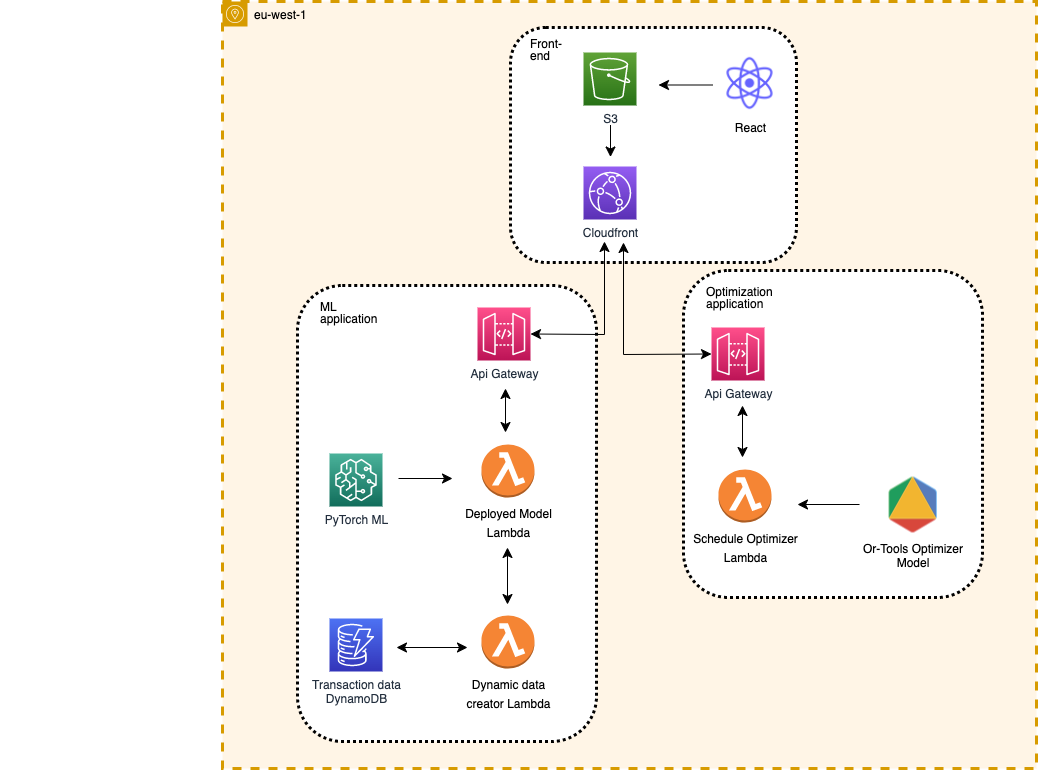

The diagram above was exported from draw.io. Its source (the exported page's mxGraphModel, read from the mxfile embedded in the PNG):
<mxGraphModel dx="2452" dy="1322" grid="0" gridSize="10" guides="1" tooltips="1" connect="1" arrows="1" fold="1" page="0" pageScale="1" pageWidth="850" pageHeight="1100" math="0" shadow="0">
  <root>
    <mxCell id="0" />
    <mxCell id="1" parent="0" />
    <mxCell id="I5cPq-hetXusHrn3d16u-5" value="eu-west-1" style="sketch=0;outlineConnect=0;html=1;whiteSpace=wrap;fontSize=12;fontStyle=0;shape=mxgraph.aws4.group;grIcon=mxgraph.aws4.group_availability_zone;strokeColor=#d79b00;fillColor=#FFF5E6;verticalAlign=top;align=left;spacingLeft=30;dashed=1;strokeWidth=3;" parent="1" vertex="1">
      <mxGeometry x="-28" y="207" width="814" height="767" as="geometry" />
    </mxCell>
    <mxCell id="I5cPq-hetXusHrn3d16u-20" value="&lt;blockquote style=&quot;margin: 0px 0px 0px 40px; border: none; padding: 0px; line-height: 100%;&quot;&gt;&lt;blockquote style=&quot;margin: 0px 0px 0px 40px; border: none; padding: 0px; line-height: 100%;&quot;&gt;&lt;blockquote style=&quot;margin: 0px 0px 0px 40px; border: none; padding: 0px; line-height: 100%;&quot;&gt;&lt;blockquote style=&quot;margin: 0px 0px 0px 40px; border: none; padding: 0px; line-height: 100%;&quot;&gt;&lt;blockquote style=&quot;margin: 0px 0px 0px 40px; border: none; padding: 0px; line-height: 100%;&quot;&gt;&lt;blockquote style=&quot;margin: 0px 0px 0px 40px; border: none; padding: 0px; line-height: 100%;&quot;&gt;&lt;blockquote style=&quot;margin: 0px 0px 0px 40px; border: none; padding: 0px; line-height: 100%;&quot;&gt;&lt;blockquote style=&quot;margin: 0px 0px 0px 40px; border: none; padding: 0px; line-height: 100%;&quot;&gt;Front-e&lt;span style=&quot;background-color: initial;&quot;&gt;nd&lt;/span&gt;&lt;/blockquote&gt;&lt;/blockquote&gt;&lt;/blockquote&gt;&lt;/blockquote&gt;&lt;/blockquote&gt;&lt;/blockquote&gt;&lt;/blockquote&gt;&lt;/blockquote&gt;" style="rounded=1;html=1;labelBackgroundColor=none;strokeColor=default;strokeWidth=3;fillColor=default;labelPosition=left;verticalLabelPosition=top;align=left;verticalAlign=bottom;horizontal=1;dashed=1;dashPattern=1 1;textDirection=ltr;whiteSpace=wrap;spacingTop=17;spacingBottom=-29;glass=0;perimeterSpacing=0;spacing=-6;spacingLeft=-8;" parent="1" vertex="1">
      <mxGeometry x="260" y="233" width="286" height="235" as="geometry" />
    </mxCell>
    <mxCell id="I5cPq-hetXusHrn3d16u-14" value="&lt;blockquote style=&quot;margin: 0px 0px 0px 40px; border: none; padding: 0px; line-height: 100%;&quot;&gt;&lt;blockquote style=&quot;margin: 0px 0px 0px 40px; border: none; padding: 0px; line-height: 100%;&quot;&gt;&lt;blockquote style=&quot;margin: 0px 0px 0px 40px; border: none; padding: 0px; line-height: 100%;&quot;&gt;&lt;blockquote style=&quot;margin: 0px 0px 0px 40px; border: none; padding: 0px; line-height: 100%;&quot;&gt;&lt;blockquote style=&quot;margin: 0px 0px 0px 40px; border: none; padding: 0px; line-height: 100%;&quot;&gt;&lt;blockquote style=&quot;margin: 0px 0px 0px 40px; border: none; padding: 0px; line-height: 100%;&quot;&gt;&lt;blockquote style=&quot;margin: 0px 0px 0px 40px; border: none; padding: 0px; line-height: 100%;&quot;&gt;&lt;blockquote style=&quot;margin: 0px 0px 0px 40px; border: none; padding: 0px; line-height: 100%;&quot;&gt;ML application&lt;/blockquote&gt;&lt;/blockquote&gt;&lt;/blockquote&gt;&lt;/blockquote&gt;&lt;/blockquote&gt;&lt;/blockquote&gt;&lt;/blockquote&gt;&lt;/blockquote&gt;" style="rounded=1;html=1;labelBackgroundColor=none;strokeColor=default;strokeWidth=3;fillColor=default;labelPosition=left;verticalLabelPosition=top;align=left;verticalAlign=bottom;horizontal=1;dashed=1;dashPattern=1 1;textDirection=ltr;whiteSpace=wrap;spacingTop=23;spacingBottom=-42;glass=0;perimeterSpacing=0;" parent="1" vertex="1">
      <mxGeometry x="47" y="491" width="299" height="456" as="geometry" />
    </mxCell>
    <mxCell id="I5cPq-hetXusHrn3d16u-12" value="&lt;blockquote style=&quot;margin: 0px 0px 0px 40px; border: none; padding: 0px; line-height: 100%;&quot;&gt;&lt;blockquote style=&quot;margin: 0px 0px 0px 40px; border: none; padding: 0px; line-height: 100%;&quot;&gt;&lt;blockquote style=&quot;margin: 0px 0px 0px 40px; border: none; padding: 0px; line-height: 100%;&quot;&gt;&lt;blockquote style=&quot;margin: 0px 0px 0px 40px; border: none; padding: 0px; line-height: 100%;&quot;&gt;&lt;blockquote style=&quot;margin: 0px 0px 0px 40px; border: none; padding: 0px; line-height: 100%;&quot;&gt;&lt;blockquote style=&quot;margin: 0px 0px 0px 40px; border: none; padding: 0px; line-height: 100%;&quot;&gt;&lt;blockquote style=&quot;margin: 0px 0px 0px 40px; border: none; padding: 0px; line-height: 100%;&quot;&gt;&lt;blockquote style=&quot;margin: 0px 0px 0px 40px; border: none; padding: 0px; line-height: 100%;&quot;&gt;Optimization application&lt;/blockquote&gt;&lt;/blockquote&gt;&lt;/blockquote&gt;&lt;/blockquote&gt;&lt;/blockquote&gt;&lt;/blockquote&gt;&lt;/blockquote&gt;&lt;/blockquote&gt;" style="rounded=1;html=1;labelBackgroundColor=none;strokeColor=default;strokeWidth=3;fillColor=default;labelPosition=left;verticalLabelPosition=top;align=left;verticalAlign=bottom;horizontal=1;dashed=1;dashPattern=1 1;textDirection=ltr;whiteSpace=wrap;spacingTop=23;spacingBottom=-42;glass=0;perimeterSpacing=0;" parent="1" vertex="1">
      <mxGeometry x="433" y="476" width="299" height="327" as="geometry" />
    </mxCell>
    <mxCell id="NugOmR9R26xQfNaBHagy-4" value="&lt;font style=&quot;font-size: 12px;&quot;&gt;Deployed Model&lt;br&gt;Lambda&lt;/font&gt;" style="outlineConnect=0;dashed=0;verticalLabelPosition=bottom;verticalAlign=top;align=center;html=1;shape=mxgraph.aws3.lambda_function;fillColor=#F58534;gradientColor=none;fontSize=16;aspect=fixed;" parent="1" vertex="1">
      <mxGeometry x="231" y="650" width="53" height="53" as="geometry" />
    </mxCell>
    <mxCell id="NugOmR9R26xQfNaBHagy-7" value="Api Gateway" style="sketch=0;points=[[0,0,0],[0.25,0,0],[0.5,0,0],[0.75,0,0],[1,0,0],[0,1,0],[0.25,1,0],[0.5,1,0],[0.75,1,0],[1,1,0],[0,0.25,0],[0,0.5,0],[0,0.75,0],[1,0.25,0],[1,0.5,0],[1,0.75,0]];outlineConnect=0;fontColor=#232F3E;gradientColor=#FF4F8B;gradientDirection=north;fillColor=#BC1356;strokeColor=#ffffff;dashed=0;verticalLabelPosition=bottom;verticalAlign=top;align=center;html=1;fontSize=12;fontStyle=0;aspect=fixed;shape=mxgraph.aws4.resourceIcon;resIcon=mxgraph.aws4.api_gateway;" parent="1" vertex="1">
      <mxGeometry x="227" y="513" width="53" height="53" as="geometry" />
    </mxCell>
    <mxCell id="NugOmR9R26xQfNaBHagy-9" value="PyTorch ML" style="sketch=0;points=[[0,0,0],[0.25,0,0],[0.5,0,0],[0.75,0,0],[1,0,0],[0,1,0],[0.25,1,0],[0.5,1,0],[0.75,1,0],[1,1,0],[0,0.25,0],[0,0.5,0],[0,0.75,0],[1,0.25,0],[1,0.5,0],[1,0.75,0]];outlineConnect=0;fontColor=#232F3E;gradientColor=#4AB29A;gradientDirection=north;fillColor=#116D5B;strokeColor=#ffffff;dashed=0;verticalLabelPosition=bottom;verticalAlign=top;align=center;html=1;fontSize=12;fontStyle=0;aspect=fixed;shape=mxgraph.aws4.resourceIcon;resIcon=mxgraph.aws4.sagemaker;" parent="1" vertex="1">
      <mxGeometry x="79" y="659" width="53" height="53" as="geometry" />
    </mxCell>
    <mxCell id="NugOmR9R26xQfNaBHagy-13" value="" style="endArrow=classic;html=1;rounded=0;fontSize=12;startSize=8;endSize=8;curved=1;" parent="1" edge="1">
      <mxGeometry width="50" height="50" relative="1" as="geometry">
        <mxPoint x="148" y="684" as="sourcePoint" />
        <mxPoint x="202" y="684" as="targetPoint" />
      </mxGeometry>
    </mxCell>
    <mxCell id="NugOmR9R26xQfNaBHagy-14" value="" style="endArrow=classic;startArrow=classic;html=1;rounded=0;fontSize=12;startSize=8;endSize=8;" parent="1" edge="1">
      <mxGeometry width="50" height="50" relative="1" as="geometry">
        <mxPoint x="255" y="638" as="sourcePoint" />
        <mxPoint x="255" y="594" as="targetPoint" />
      </mxGeometry>
    </mxCell>
    <mxCell id="NugOmR9R26xQfNaBHagy-16" value="&lt;font style=&quot;font-size: 12px;&quot;&gt;Schedule Optimizer&lt;br&gt;Lambda&lt;/font&gt;" style="outlineConnect=0;dashed=0;verticalLabelPosition=bottom;verticalAlign=top;align=center;html=1;shape=mxgraph.aws3.lambda_function;fillColor=#F58534;gradientColor=none;fontSize=16;aspect=fixed;" parent="1" vertex="1">
      <mxGeometry x="468" y="675" width="53" height="53" as="geometry" />
    </mxCell>
    <mxCell id="NugOmR9R26xQfNaBHagy-17" value="Api Gateway" style="sketch=0;points=[[0,0,0],[0.25,0,0],[0.5,0,0],[0.75,0,0],[1,0,0],[0,1,0],[0.25,1,0],[0.5,1,0],[0.75,1,0],[1,1,0],[0,0.25,0],[0,0.5,0],[0,0.75,0],[1,0.25,0],[1,0.5,0],[1,0.75,0]];outlineConnect=0;fontColor=#232F3E;gradientColor=#FF4F8B;gradientDirection=north;fillColor=#BC1356;strokeColor=#ffffff;dashed=0;verticalLabelPosition=bottom;verticalAlign=top;align=center;html=1;fontSize=12;fontStyle=0;aspect=fixed;shape=mxgraph.aws4.resourceIcon;resIcon=mxgraph.aws4.api_gateway;" parent="1" vertex="1">
      <mxGeometry x="461" y="533" width="53" height="53" as="geometry" />
    </mxCell>
    <mxCell id="NugOmR9R26xQfNaBHagy-18" value="" style="endArrow=classic;startArrow=classic;html=1;rounded=0;fontSize=12;startSize=8;endSize=8;" parent="1" edge="1">
      <mxGeometry width="50" height="50" relative="1" as="geometry">
        <mxPoint x="492" y="663" as="sourcePoint" />
        <mxPoint x="492" y="611" as="targetPoint" />
      </mxGeometry>
    </mxCell>
    <mxCell id="NugOmR9R26xQfNaBHagy-20" value="Or-Tools Optimizer&#10;Model" style="shape=image;verticalLabelPosition=bottom;labelBackgroundColor=none;verticalAlign=top;aspect=fixed;imageAspect=0;image=https://developers.google.com/static/optimization/images/orLogo.png;" parent="1" vertex="1">
      <mxGeometry x="633" y="680.5" width="60" height="60" as="geometry" />
    </mxCell>
    <mxCell id="NugOmR9R26xQfNaBHagy-21" value="" style="endArrow=classic;html=1;rounded=0;fontSize=12;startSize=8;endSize=8;curved=1;" parent="1" edge="1">
      <mxGeometry width="50" height="50" relative="1" as="geometry">
        <mxPoint x="609" y="710" as="sourcePoint" />
        <mxPoint x="547" y="710" as="targetPoint" />
      </mxGeometry>
    </mxCell>
    <mxCell id="I5cPq-hetXusHrn3d16u-2" value="S3" style="sketch=0;points=[[0,0,0],[0.25,0,0],[0.5,0,0],[0.75,0,0],[1,0,0],[0,1,0],[0.25,1,0],[0.5,1,0],[0.75,1,0],[1,1,0],[0,0.25,0],[0,0.5,0],[0,0.75,0],[1,0.25,0],[1,0.5,0],[1,0.75,0]];outlineConnect=0;fontColor=#232F3E;gradientColor=#60A337;gradientDirection=north;fillColor=#277116;strokeColor=#ffffff;dashed=0;verticalLabelPosition=bottom;verticalAlign=top;align=center;html=1;fontSize=12;fontStyle=0;aspect=fixed;shape=mxgraph.aws4.resourceIcon;resIcon=mxgraph.aws4.s3;" parent="1" vertex="1">
      <mxGeometry x="333" y="258" width="53" height="53" as="geometry" />
    </mxCell>
    <mxCell id="I5cPq-hetXusHrn3d16u-3" value="Cloudfront" style="sketch=0;points=[[0,0,0],[0.25,0,0],[0.5,0,0],[0.75,0,0],[1,0,0],[0,1,0],[0.25,1,0],[0.5,1,0],[0.75,1,0],[1,1,0],[0,0.25,0],[0,0.5,0],[0,0.75,0],[1,0.25,0],[1,0.5,0],[1,0.75,0]];outlineConnect=0;fontColor=#232F3E;gradientColor=#945DF2;gradientDirection=north;fillColor=#5A30B5;strokeColor=#ffffff;dashed=0;verticalLabelPosition=bottom;verticalAlign=top;align=center;html=1;fontSize=12;fontStyle=0;aspect=fixed;shape=mxgraph.aws4.resourceIcon;resIcon=mxgraph.aws4.cloudfront;" parent="1" vertex="1">
      <mxGeometry x="333" y="372" width="53" height="53" as="geometry" />
    </mxCell>
    <mxCell id="I5cPq-hetXusHrn3d16u-7" value="" style="endArrow=classic;html=1;rounded=0;fontSize=12;startSize=8;endSize=8;curved=1;" parent="1" edge="1">
      <mxGeometry width="50" height="50" relative="1" as="geometry">
        <mxPoint x="462" y="290.5" as="sourcePoint" />
        <mxPoint x="408" y="290.5" as="targetPoint" />
      </mxGeometry>
    </mxCell>
    <mxCell id="I5cPq-hetXusHrn3d16u-8" value="React" style="shape=image;html=1;verticalAlign=top;verticalLabelPosition=bottom;labelBackgroundColor=none;imageAspect=0;aspect=fixed;image=https://cdn1.iconfinder.com/data/icons/unicons-line-vol-5/24/react-128.png;strokeWidth=53;fillColor=#FFF5E6;perimeterSpacing=53;" parent="1" vertex="1">
      <mxGeometry x="468.5" y="258" width="62" height="62" as="geometry" />
    </mxCell>
    <mxCell id="I5cPq-hetXusHrn3d16u-10" value="" style="endArrow=classic;html=1;rounded=0;fontSize=12;startSize=8;endSize=8;curved=1;" parent="1" edge="1">
      <mxGeometry width="50" height="50" relative="1" as="geometry">
        <mxPoint x="360" y="330.5" as="sourcePoint" />
        <mxPoint x="360" y="362.5" as="targetPoint" />
      </mxGeometry>
    </mxCell>
    <mxCell id="I5cPq-hetXusHrn3d16u-16" value="&lt;span style=&quot;font-size: 12px;&quot;&gt;Dynamic data &lt;br&gt;creator Lambda&lt;br&gt;&lt;/span&gt;" style="outlineConnect=0;dashed=0;verticalLabelPosition=bottom;verticalAlign=top;align=center;html=1;shape=mxgraph.aws3.lambda_function;fillColor=#F58534;gradientColor=none;fontSize=16;aspect=fixed;" parent="1" vertex="1">
      <mxGeometry x="231" y="821" width="53" height="53" as="geometry" />
    </mxCell>
    <mxCell id="I5cPq-hetXusHrn3d16u-17" value="" style="endArrow=classic;startArrow=classic;html=1;rounded=0;fontSize=12;startSize=8;endSize=8;" parent="1" edge="1">
      <mxGeometry width="50" height="50" relative="1" as="geometry">
        <mxPoint x="257" y="810" as="sourcePoint" />
        <mxPoint x="257" y="753" as="targetPoint" />
      </mxGeometry>
    </mxCell>
    <mxCell id="I5cPq-hetXusHrn3d16u-23" value="" style="endArrow=classic;startArrow=classic;html=1;rounded=0;fontSize=12;startSize=8;endSize=8;exitX=1;exitY=0.5;exitDx=0;exitDy=0;exitPerimeter=0;" parent="1" source="NugOmR9R26xQfNaBHagy-7" edge="1">
      <mxGeometry width="50" height="50" relative="1" as="geometry">
        <mxPoint x="356" y="557" as="sourcePoint" />
        <mxPoint x="354" y="447" as="targetPoint" />
        <Array as="points">
          <mxPoint x="354" y="540" />
        </Array>
      </mxGeometry>
    </mxCell>
    <mxCell id="I5cPq-hetXusHrn3d16u-24" value="" style="endArrow=classic;startArrow=classic;html=1;rounded=0;fontSize=12;startSize=8;endSize=8;exitX=0;exitY=0.5;exitDx=0;exitDy=0;exitPerimeter=0;" parent="1" source="NugOmR9R26xQfNaBHagy-17" edge="1">
      <mxGeometry width="50" height="50" relative="1" as="geometry">
        <mxPoint x="290" y="550" as="sourcePoint" />
        <mxPoint x="373" y="448" as="targetPoint" />
        <Array as="points">
          <mxPoint x="373" y="560" />
        </Array>
      </mxGeometry>
    </mxCell>
    <mxCell id="tUjJkICl9qOmtXdDixMG-1" value="Transaction data&lt;br&gt;DynamoDB" style="sketch=0;points=[[0,0,0],[0.25,0,0],[0.5,0,0],[0.75,0,0],[1,0,0],[0,1,0],[0.25,1,0],[0.5,1,0],[0.75,1,0],[1,1,0],[0,0.25,0],[0,0.5,0],[0,0.75,0],[1,0.25,0],[1,0.5,0],[1,0.75,0]];outlineConnect=0;fontColor=#232F3E;gradientColor=#4D72F3;gradientDirection=north;fillColor=#3334B9;strokeColor=#ffffff;dashed=0;verticalLabelPosition=bottom;verticalAlign=top;align=center;html=1;fontSize=12;fontStyle=0;aspect=fixed;shape=mxgraph.aws4.resourceIcon;resIcon=mxgraph.aws4.dynamodb;" vertex="1" parent="1">
      <mxGeometry x="79" y="824" width="53" height="53" as="geometry" />
    </mxCell>
    <mxCell id="tUjJkICl9qOmtXdDixMG-2" value="" style="endArrow=classic;startArrow=classic;html=1;rounded=0;fontSize=12;startSize=8;endSize=8;" edge="1" parent="1">
      <mxGeometry width="50" height="50" relative="1" as="geometry">
        <mxPoint x="146" y="853" as="sourcePoint" />
        <mxPoint x="217" y="853" as="targetPoint" />
      </mxGeometry>
    </mxCell>
  </root>
</mxGraphModel>